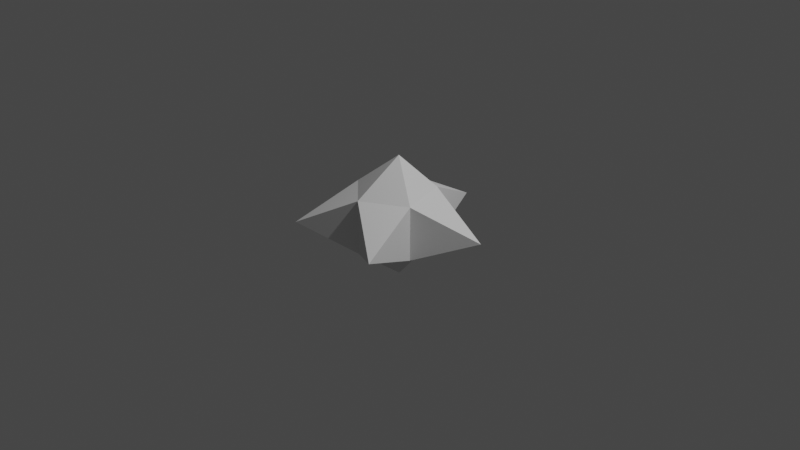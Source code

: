 # Source: Bintang1.blend  (saved by Blender 2.93.21; exported with 4.5.12 LTS)
import bpy
from mathutils import Matrix  # noqa: F401  (used for matrix-valued properties, if any)

bpy.ops.wm.read_factory_settings(use_empty=True)
scene = bpy.context.scene
scene.name = 'Scene'

# ---- collections
col_collection = bpy.data.collections.new('Collection'); scene.collection.children.link(col_collection)

# ---- world
world_world = bpy.data.worlds.new('World'); scene.world = world_world
world_world.use_nodes = True; world_world.node_tree.nodes.clear()
_N = world_world.node_tree.nodes; _L = world_world.node_tree.links
n0 = _N.new('ShaderNodeOutputWorld'); n0.name = 'World Output'; n0.location = (300, 300)
n1 = _N.new('ShaderNodeBackground'); n1.name = 'Background'; n1.location = (10, 300)
n1.inputs[0].default_value = (0.05088, 0.05088, 0.05088, 1.0)
_L.new(n1.outputs[0], n0.inputs[0])
n0.is_active_output = True
world_world.color = (0.05088, 0.05088, 0.05088)
world_world.use_sun_shadow = False
world_world.sun_shadow_jitter_overblur = 0.0

# ---- cameras
cam_camera = bpy.data.cameras.new('Camera')
cam_camera.clip_end = 100.0
cam_camera.ortho_scale = 7.314

# ---- lights
light_light = bpy.data.lights.new('Light', 'POINT')
light_light.transmission_factor = 0.0
light_light.energy = 1000.0
light_light.shadow_soft_size = 0.1
light_light.shadow_maximum_resolution = 0.006
light_light.use_absolute_resolution = True

# ---- meshes
me_plane = bpy.data.meshes.new('Plane')
me_plane.from_pydata([(-0.04814, -0.509, 0.3442), (-0.937, 0.3232, -0.003672), (-0.6639, -0.8079, 0.0), (-0.4505, -0.1517, 0.329), (-0.2859, 0.3343, 0.3248), (0.03451, 0.9535, -0.0001263), (0.9351, 0.2081, -0.01458), (0.5288, -0.8859, 0.01405), (0.3836, -0.216, 0.3273), (0.2485, 0.2863, 0.3508), (-0.04814, -0.509, -0.2359), (-0.4505, -0.1517, -0.251), (-0.2859, 0.3343, -0.2553), (0.3836, -0.216, -0.2528), (0.2485, 0.2863, -0.2293), (-0.04814, -0.509, -0.2359), (-0.4505, -0.1517, -0.251), (-0.2859, 0.3343, -0.2553), (0.3836, -0.216, -0.2528), (0.2485, 0.2863, -0.2293), (-0.04814, -0.509, -0.2359), (-0.4505, -0.1517, -0.251), (-0.2859, 0.3343, -0.2553), (0.3836, -0.216, -0.2528), (0.2485, 0.2863, -0.2293), (0.002648, -0.000863, -0.6223), (-0.002774, -0.001825, 0.7008)], [(10, 15), (11, 16), (12, 17), (13, 18), (14, 19), (15, 20), (16, 21), (17, 22), (18, 23), (19, 24)], [(8, 6, 9, 5, 4, 1, 3, 2, 0, 7), (7, 0, 10), (7, 13, 8), (2, 10, 0), (3, 11, 2), (1, 11, 3), (4, 12, 1), (5, 12, 4), (9, 6, 14), (9, 14, 5), (6, 8, 13), (13, 7, 10, 2, 11, 1, 12, 5, 14, 6), (25, 23, 20), (20, 21, 25), (21, 22, 25), (22, 24, 25), (25, 24, 23), (9, 8, 26), (4, 9, 26), (3, 4, 26), (0, 3, 26), (26, 8, 0)])
_uv = me_plane.uv_layers.new(name='UVMap')
_uv.uv.foreach_set('vector', [0.0, 0.0, 0.0, 0.0, 0.0, 0.0, 0.0, 0.0, 0.0, 0.0, 0.0, 0.0, 0.0, 0.0, 0.0, 0.0, 0.0, 0.0, 0.0, 0.0, 0.0, 0.0, 0.0, 0.0, 0.0, 0.0, 0.0, 0.0, 0.0, 0.0, 0.0, 0.0, 0.0, 0.0, 0.0, 0.0, 0.0, 0.0, 0.0, 0.0, 0.0, 0.0, 0.0, 0.0, 0.0, 0.0, 0.0, 0.0, 0.0, 0.0, 0.0, 0.0, 0.0, 0.0, 0.0, 0.0, 0.0, 0.0, 0.0, 0.0, 0.0, 0.0, 0.0, 0.0, 0.0, 0.0, 0.0, 0.0, 0.0, 0.0, 0.0, 0.0, 0.0, 0.0, 0.0, 0.0, 0.0, 0.0, 0.0, 0.0, 0.0, 0.0, 0.0, 0.0, 0.0, 0.0, 0.0, 0.0, 0.0, 0.0, 0.0, 0.0, 0.0, 0.0, 0.0, 0.0, 0.0, 0.0, 0.0, 0.0, 0.0, 0.0, 0.0, 0.0, 0.0, 0.0, 0.0, 0.0, 0.0, 0.0, 0.0, 0.0, 0.0, 0.0, 0.0, 0.0, 0.0, 0.0, 0.0, 0.0, 0.0, 0.0, 0.0, 0.0, 0.0, 0.0, 0.0, 0.0, 0.0, 0.0, 0.0, 0.0, 0.0, 0.0, 0.0, 0.0, 0.0, 0.0, 0.0, 0.0, 0.0, 0.0, 0.0, 0.0, 0.0, 0.0, 0.0, 0.0, 0.0, 0.0, 0.0, 0.0, 0.0, 0.0, 0.0, 0.0, 0.0, 0.0, 0.0, 0.0])
me_plane.use_remesh_fix_poles = True
me_plane.use_remesh_preserve_attributes = False
me_plane.update()

# ---- objects
ob_light = bpy.data.objects.new('Light', light_light)
ob_camera = bpy.data.objects.new('Camera', cam_camera)
ob_plane = bpy.data.objects.new('Plane', me_plane)

# ---- transforms, parenting, visibility, modifiers, constraints
ob_light.location = (4.076, 1.005, 5.904)
ob_light.rotation_euler = (0.6503, 0.05522, 1.866)
ob_light.lock_rotations_4d = False
ob_light.empty_display_type = 'ARROWS'
ob_light.color = (0.0, 0.0, 0.0, 0.0)
ob_light.lineart.crease_threshold = 0.0
ob_camera.location = (7.359, -6.926, 4.958)
ob_camera.rotation_euler = (1.109, 0.0, 0.8149)
ob_camera.lock_rotations_4d = False
ob_camera.empty_display_type = 'ARROWS'
ob_camera.color = (0.0, 0.0, 0.0, 0.0)
ob_camera.display_type = 'WIRE'
ob_camera.lineart.crease_threshold = 0.0
ob_plane.location = (0.0, 0.0, 0.0)

# ---- collection membership
col_collection.objects.link(ob_light)
col_collection.objects.link(ob_camera)
col_collection.objects.link(ob_plane)

# ---- scene / render settings (as saved in the file)
scene.camera = ob_camera
scene.frame_start = 1; scene.frame_end = 250; scene.frame_set(1)
scene.render.engine = 'BLENDER_EEVEE_NEXT'
scene.cycles.use_denoising = False
scene.cycles.samples = 128
scene.cycles.sampling_pattern = 'TABULATED_SOBOL'
scene.cycles.use_adaptive_sampling = False
scene.cycles.use_light_tree = False
scene.view_settings.view_transform = 'Filmic'
bpy.context.view_layer.update()
